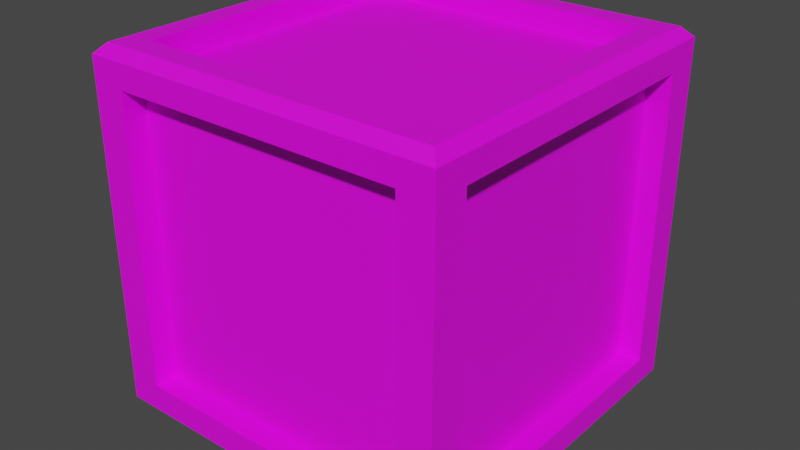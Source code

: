 # Source: woodenCrate.blend  (saved by Blender 3.4.6; exported with 4.5.12 LTS)
import bpy
from mathutils import Matrix  # noqa: F401  (used for matrix-valued properties, if any)

bpy.ops.wm.read_factory_settings(use_empty=True)
scene = bpy.context.scene
scene.name = 'Scene'

# ---- collections
col_collection = bpy.data.collections.new('Collection'); scene.collection.children.link(col_collection)

# ---- images (referenced by path relative to the original .blend; pixels are not part of the script)
import os
ASSET_DIR = os.environ.get("B2B_ASSET_DIR", "")  # directory of the original .blend (textures are referenced by path, not embedded)
HERE = os.path.dirname(os.path.abspath(__file__))  # packed textures are extracted next to this script under _unpacked/

def load_image(name, relpath, width, height, colorspace="sRGB"):
    """Load a texture the original file referenced (path relative to the .blend, or extracted next to this script)."""
    p = next((c for c in (os.path.join(HERE, relpath), os.path.join(ASSET_DIR, relpath)) if relpath and os.path.exists(c)), "")
    if p:
        img = bpy.data.images.load(p, check_existing=True)
        img.name = name
    else:  # same state as the original file: an image datablock whose file is absent (Cycles renders it pink)
        img = bpy.data.images.new(name, width, height)
        img.source = "FILE"
        img.filepath = "//" + (relpath or name)
    img.colorspace_settings.name = colorspace
    return img
img_imphenziapalette01_png = load_image('ImphenziaPalette01.png', 'ImphenziaPalette01.png', 1024, 1024, 'sRGB')

# ---- materials (node trees are filled in below, after node groups)
mat_material = bpy.data.materials.new('Material')
mat_material.alpha_threshold = 0.0
mat_material.use_transparent_shadow = False
mat_material.roughness = 0.5
mat_material.line_color = (0.0, 0.0, 0.0, 1.0)

# ---- material node trees
mat_material.use_nodes = True; mat_material.node_tree.nodes.clear()
_N = mat_material.node_tree.nodes; _L = mat_material.node_tree.links
n0 = _N.new('ShaderNodeOutputMaterial'); n0.name = 'Material Output'; n0.location = (300, 300)
n1 = _N.new('ShaderNodeBsdfPrincipled'); n1.name = 'Principled BSDF'; n1.location = (10, 300)
n1.distribution = 'GGX'
n1.subsurface_method = 'RANDOM_WALK_SKIN'
n1.inputs[3].default_value = 1.45
n1.inputs[27].default_value = (0.0, 0.0, 0.0, 1.0)
n1.inputs[28].default_value = 1.0
n2 = _N.new('ShaderNodeTexImage'); n2.name = 'Image Texture'; n2.location = (-327, 76)
n2.image = img_imphenziapalette01_png
n2.interpolation = 'Closest'
_L.new(n1.outputs[0], n0.inputs[0])
_L.new(n2.outputs[0], n1.inputs[0])
n0.is_active_output = True

# ---- world
world_world = bpy.data.worlds.new('World'); scene.world = world_world
world_world.use_nodes = True; world_world.node_tree.nodes.clear()
_N = world_world.node_tree.nodes; _L = world_world.node_tree.links
n0 = _N.new('ShaderNodeOutputWorld'); n0.name = 'World Output'; n0.location = (300, 300)
n1 = _N.new('ShaderNodeBackground'); n1.name = 'Background'; n1.location = (10, 300)
n1.inputs[0].default_value = (0.05088, 0.05088, 0.05088, 1.0)
_L.new(n1.outputs[0], n0.inputs[0])
n0.is_active_output = True
world_world.color = (0.05088, 0.05088, 0.05088)
world_world.use_sun_shadow = False
world_world.sun_shadow_jitter_overblur = 0.0

# ---- meshes
me_cube = bpy.data.meshes.new('Cube')
me_cube.from_pydata([(-1.0, -0.811, -0.811), (-1.0, -0.811, 0.811), (-1.0, 0.811, 0.811), (-1.0, 0.811, -0.811), (-0.811, 1.0, -0.811), (-0.811, 1.0, 0.811), (0.811, 1.0, 0.811), (0.811, 1.0, -0.811), (1.0, 0.811, -0.811), (1.0, 0.811, 0.811), (1.0, -0.811, 0.811), (1.0, -0.811, -0.811), (0.811, -1.0, -0.811), (0.811, -1.0, 0.811), (-0.811, -1.0, 0.811), (-0.811, -1.0, -0.811), (-0.811, 0.811, -1.0), (0.811, 0.811, -1.0), (0.811, -0.811, -1.0), (-0.811, -0.811, -1.0), (0.811, 0.811, 1.0), (-0.811, 0.811, 1.0), (-0.811, -0.811, 1.0), (0.811, -0.811, 1.0), (-0.8743, -0.811, -0.811), (-0.8743, -0.811, 0.811), (-0.8743, 0.811, -0.811), (-0.8743, 0.811, 0.811), (-0.811, 0.8743, 0.811), (-0.811, 0.8743, -0.811), (0.811, 0.8743, -0.811), (0.811, 0.8743, 0.811), (0.8743, 0.811, 0.811), (0.8743, 0.811, -0.811), (0.8743, -0.811, -0.811), (0.8743, -0.811, 0.811), (0.811, -0.8743, 0.811), (0.811, -0.8743, -0.811), (-0.811, -0.8743, -0.811), (-0.811, -0.8743, 0.811), (0.811, 0.811, -0.8743), (-0.811, 0.811, -0.8743), (-0.811, -0.811, -0.8743), (0.811, -0.811, -0.8743), (-0.811, 0.811, 0.8743), (0.811, 0.811, 0.8743), (0.811, -0.811, 0.8743), (-0.811, -0.811, 0.8743), (-1.0, -1.0, 0.9449), (-0.9449, -0.9449, 1.0), (-0.9449, 0.9449, 1.0), (-1.0, 1.0, 0.9449), (0.9449, -0.9449, 1.0), (1.0, -1.0, 0.9449), (0.9449, 0.9449, 1.0), (1.0, 1.0, 0.9449), (-0.965, -0.965, -1.0), (-1.0, -1.0, -0.965), (-1.0, 1.0, -0.965), (-0.965, 0.965, -1.0), (1.0, -1.0, -0.965), (0.965, -0.965, -1.0), (1.0, 1.0, -0.965), (0.965, 0.965, -1.0)], [], [(0, 1, 25, 24), (22, 23, 46, 47), (18, 19, 42, 43), (21, 22, 47, 44), (14, 15, 38, 39), (17, 18, 43, 40), (53, 48, 14, 13), (49, 52, 23, 22), (51, 55, 6, 5), (48, 57, 15, 14), (54, 50, 21, 20), (52, 54, 20, 23), (58, 51, 5, 4), (62, 55, 9, 8), (60, 62, 8, 11), (55, 53, 10, 9), (53, 60, 11, 10), (50, 49, 22, 21), (48, 51, 2, 1), (58, 57, 0, 3), (51, 58, 3, 2), (60, 53, 13, 12), (57, 48, 1, 0), (57, 60, 12, 15), (62, 58, 4, 7), (63, 61, 18, 17), (59, 63, 17, 16), (55, 62, 7, 6), (24, 25, 27, 26), (29, 28, 31, 30), (33, 32, 35, 34), (37, 36, 39, 38), (41, 40, 43, 42), (45, 44, 47, 46), (4, 5, 28, 29), (3, 0, 24, 26), (8, 9, 32, 33), (7, 4, 29, 30), (12, 13, 36, 37), (1, 2, 27, 25), (11, 8, 33, 34), (16, 17, 40, 41), (5, 6, 31, 28), (15, 12, 37, 38), (20, 21, 44, 45), (2, 3, 26, 27), (9, 10, 35, 32), (19, 16, 41, 42), (6, 7, 30, 31), (13, 14, 39, 36), (23, 20, 45, 46), (10, 11, 34, 35), (49, 50, 51, 48), (50, 54, 55, 51), (54, 52, 53, 55), (52, 49, 48, 53), (61, 56, 19, 18), (59, 56, 57, 58), (63, 59, 58, 62), (61, 63, 62, 60), (56, 61, 60, 57), (56, 59, 16, 19)])
_uv = me_cube.uv_layers.new(name='UVMap')
_uv.uv.foreach_set('vector', [0.8145, 0.5566, 0.8145, 0.5566, 0.8145, 0.5566, 0.8145, 0.5566, 0.8145, 0.5566, 0.8145, 0.5566, 0.8145, 0.5566, 0.8145, 0.5566, 0.8145, 0.5566, 0.8145, 0.5566, 0.8145, 0.5566, 0.8145, 0.5566, 0.8145, 0.5566, 0.8145, 0.5566, 0.8145, 0.5566, 0.8145, 0.5566, 0.8145, 0.5566, 0.8145, 0.5566, 0.8145, 0.5566, 0.8145, 0.5566, 0.8145, 0.5566, 0.8145, 0.5566, 0.8145, 0.5566, 0.8145, 0.5566, 0.8145, 0.5566, 0.8145, 0.5566, 0.8145, 0.5566, 0.8145, 0.5566, 0.8145, 0.5566, 0.8145, 0.5566, 0.8145, 0.5566, 0.8145, 0.5566, 0.8145, 0.5566, 0.8145, 0.5566, 0.8145, 0.5566, 0.8145, 0.5566, 0.8145, 0.5566, 0.8145, 0.5566, 0.8145, 0.5566, 0.8145, 0.5566, 0.8145, 0.5566, 0.8145, 0.5566, 0.8145, 0.5566, 0.8145, 0.5566, 0.8145, 0.5566, 0.8145, 0.5566, 0.8145, 0.5566, 0.8145, 0.5566, 0.8145, 0.5566, 0.8145, 0.5566, 0.8145, 0.5566, 0.8145, 0.5566, 0.8145, 0.5566, 0.8145, 0.5566, 0.8145, 0.5566, 0.8145, 0.5566, 0.8145, 0.5566, 0.8145, 0.5566, 0.8145, 0.5566, 0.8145, 0.5566, 0.8145, 0.5566, 0.8145, 0.5566, 0.8145, 0.5566, 0.8145, 0.5566, 0.8145, 0.5566, 0.8145, 0.5566, 0.8145, 0.5566, 0.8145, 0.5566, 0.8145, 0.5566, 0.8145, 0.5566, 0.8145, 0.5566, 0.8145, 0.5566, 0.8145, 0.5566, 0.8145, 0.5566, 0.8145, 0.5566, 0.8145, 0.5566, 0.8145, 0.5566, 0.8145, 0.5566, 0.8145, 0.5566, 0.8145, 0.5566, 0.8145, 0.5566, 0.8145, 0.5566, 0.8145, 0.5566, 0.8145, 0.5566, 0.8145, 0.5566, 0.8145, 0.5566, 0.8145, 0.5566, 0.8145, 0.5566, 0.8145, 0.5566, 0.8145, 0.5566, 0.8145, 0.5566, 0.8145, 0.5566, 0.8145, 0.5566, 0.8145, 0.5566, 0.8145, 0.5566, 0.8145, 0.5566, 0.8145, 0.5566, 0.8145, 0.5566, 0.8145, 0.5566, 0.8145, 0.5566, 0.8145, 0.5566, 0.8145, 0.5566, 0.8145, 0.5566, 0.8145, 0.5566, 0.8145, 0.5566, 0.8145, 0.5566, 0.8145, 0.5566, 0.8145, 0.5566, 0.8145, 0.5566, 0.8145, 0.5566, 0.8145, 0.5566, 0.8145, 0.5566, 0.8145, 0.5566, 0.8145, 0.5566, 0.8145, 0.5566, 0.8145, 0.5566, 0.8145, 0.5566, 0.8145, 0.5566, 0.8145, 0.5566, 0.8145, 0.5566, 0.8145, 0.5566, 0.8145, 0.5566, 0.8145, 0.5566, 0.8145, 0.5566, 0.8145, 0.5566, 0.8145, 0.5566, 0.8145, 0.5566, 0.8145, 0.5566, 0.8145, 0.5566, 0.8145, 0.5566, 0.8145, 0.5566, 0.8145, 0.5566, 0.8145, 0.5566, 0.8145, 0.5566, 0.8145, 0.5566, 0.8145, 0.5566, 0.8145, 0.5566, 0.8145, 0.5566, 0.8145, 0.5566, 0.8145, 0.5566, 0.8145, 0.5566, 0.8145, 0.5566, 0.8145, 0.5566, 0.8145, 0.5566, 0.8145, 0.5566, 0.8145, 0.5566, 0.8145, 0.5566, 0.8145, 0.5566, 0.8145, 0.5566, 0.8145, 0.5566, 0.8145, 0.5566, 0.8145, 0.5566, 0.8145, 0.5566, 0.8145, 0.5566, 0.8145, 0.5566, 0.8145, 0.5566, 0.8145, 0.5566, 0.8145, 0.5566, 0.8145, 0.5566, 0.8145, 0.5566, 0.8145, 0.5566, 0.8145, 0.5566, 0.8145, 0.5566, 0.8145, 0.5566, 0.8145, 0.5566, 0.8145, 0.5566, 0.8145, 0.5566, 0.8145, 0.5566, 0.8145, 0.5566, 0.8145, 0.5566, 0.8145, 0.5566, 0.8145, 0.5566, 0.8145, 0.5566, 0.8145, 0.5566, 0.8145, 0.5566, 0.8145, 0.5566, 0.8145, 0.5566, 0.8145, 0.5566, 0.8145, 0.5566, 0.8145, 0.5566, 0.8145, 0.5566, 0.8145, 0.5566, 0.8145, 0.5566, 0.8145, 0.5566, 0.8145, 0.5566, 0.8145, 0.5566, 0.8145, 0.5566, 0.8145, 0.5566, 0.8145, 0.5566, 0.8145, 0.5566, 0.8145, 0.5566, 0.8145, 0.5566, 0.8145, 0.5566, 0.8145, 0.5566, 0.8145, 0.5566, 0.8145, 0.5566, 0.8145, 0.5566, 0.8145, 0.5566, 0.8145, 0.5566, 0.8145, 0.5566, 0.8145, 0.5566, 0.8145, 0.5566, 0.8145, 0.5566, 0.8145, 0.5566, 0.8145, 0.5566, 0.8145, 0.5566, 0.8145, 0.5566, 0.8145, 0.5566, 0.8145, 0.5566, 0.8145, 0.5566, 0.8145, 0.5566, 0.8145, 0.5566, 0.8145, 0.5566, 0.8145, 0.5566, 0.8145, 0.5566, 0.8145, 0.5566, 0.8145, 0.5566, 0.8145, 0.5566, 0.8145, 0.5566, 0.8145, 0.5566, 0.8145, 0.5566, 0.8145, 0.5566, 0.8145, 0.5566, 0.8145, 0.5566, 0.8145, 0.5566, 0.8145, 0.5566, 0.8145, 0.5566, 0.8145, 0.5566, 0.8145, 0.5566, 0.8145, 0.5566, 0.8145, 0.5566, 0.8145, 0.5566, 0.8145, 0.5566, 0.8145, 0.5566, 0.8145, 0.5566, 0.8145, 0.5566, 0.8145, 0.5566, 0.8145, 0.5566, 0.8145, 0.5566, 0.8145, 0.5566, 0.8145, 0.5566, 0.8145, 0.5566, 0.8145, 0.5566, 0.8145, 0.5566, 0.8145, 0.5566, 0.8145, 0.5566, 0.8145, 0.5566, 0.8145, 0.5566])
me_cube.materials.append(mat_material)
me_cube.use_mirror_vertex_groups = False
me_cube.update()

# ---- objects
ob_cube = bpy.data.objects.new('Cube', me_cube)

# ---- transforms, parenting, visibility, modifiers, constraints
ob_cube.location = (0.0, 0.0, 0.0)
ob_cube.lock_rotations_4d = False
ob_cube.empty_display_type = 'ARROWS'
ob_cube.lineart.crease_threshold = 0.0

# ---- collection membership
col_collection.objects.link(ob_cube)

# ---- scene / render settings (as saved in the file)
scene.frame_start = 1; scene.frame_end = 250; scene.frame_set(21)
scene.render.engine = 'BLENDER_EEVEE_NEXT'
scene.cycles.sampling_pattern = 'TABULATED_SOBOL'
scene.cycles.use_light_tree = False
scene.view_settings.view_transform = 'Filmic'
bpy.context.view_layer.update()

# ---- added for rendering (the .blend has no active camera and no usable light): camera, sun
cam_auto = bpy.data.cameras.new('AutoCamera')
cam_auto.lens = 50.0
cam_auto.sensor_width = 36.0
cam_auto.clip_end = 1000.0
ob_auto_camera = bpy.data.objects.new('AutoCamera', cam_auto)
scene.collection.objects.link(ob_auto_camera)
ob_auto_camera.location = (3.20507, -3.84609, 2.56406)
ob_auto_camera.rotation_euler = (1.09748, -7.21219e-08, 0.694738)
scene.camera = ob_auto_camera
light_auto_sun = bpy.data.lights.new('AutoSun', 'SUN')
light_auto_sun.energy = 3.0
light_auto_sun.angle = 0.0523599
ob_auto_sun = bpy.data.objects.new('AutoSun', light_auto_sun)
scene.collection.objects.link(ob_auto_sun)
ob_auto_sun.rotation_euler = (0.872665, 0.174533, 0.523599)
bpy.context.view_layer.update()
